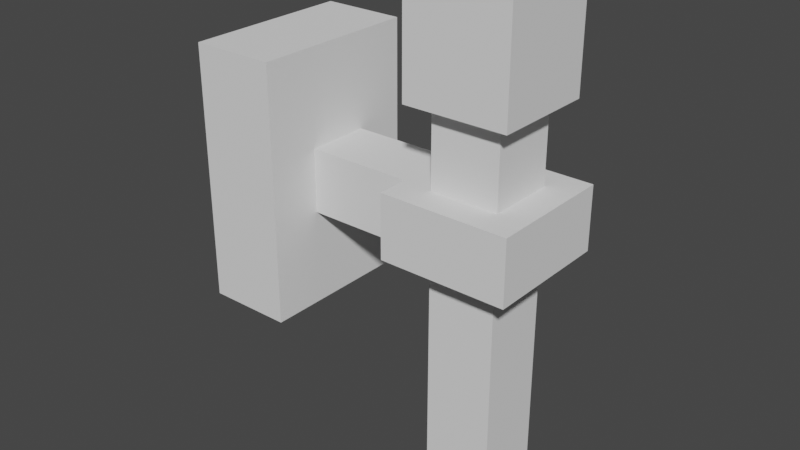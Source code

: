 # Source: Torch.blend  (saved by Blender 2.82.7; exported with 4.5.12 LTS)
import bpy
from mathutils import Matrix  # noqa: F401  (used for matrix-valued properties, if any)

bpy.ops.wm.read_factory_settings(use_empty=True)
scene = bpy.context.scene
scene.name = 'Scene'

# ---- world
world_world = bpy.data.worlds.new('World'); scene.world = world_world
world_world.use_nodes = True; world_world.node_tree.nodes.clear()
_N = world_world.node_tree.nodes; _L = world_world.node_tree.links
n0 = _N.new('ShaderNodeOutputWorld'); n0.name = 'World Output'; n0.location = (300, 300)
n1 = _N.new('ShaderNodeBackground'); n1.name = 'Background'; n1.location = (10, 300)
n1.inputs[0].default_value = (0.05088, 0.05088, 0.05088, 1.0)
_L.new(n1.outputs[0], n0.inputs[0])
n0.is_active_output = True
world_world.color = (0.05088, 0.05088, 0.05088)
world_world.use_sun_shadow = False
world_world.sun_shadow_jitter_overblur = 0.0

# ---- meshes
me_cube_002 = bpy.data.meshes.new('Cube.002')
me_cube_002.from_pydata([(0.21, -0.04, -0.3397), (0.21, 0.04, -0.3397), (0.29, -0.04, -0.3397), (0.29, 0.04, -0.3397), (-0.05, -0.1, -0.15), (-0.05, -0.1, 0.15), (-0.05, 0.1, -0.15), (-0.05, 0.1, 0.15), (0.05, -0.03755, -0.03755), (0.05, -0.03755, 0.03755), (0.05, 0.03755, -0.03755), (0.05, 0.03755, 0.03755), (0.05, 0.1, 0.15), (0.05, 0.1, -0.15), (0.05, -0.1, -0.15), (0.05, -0.1, 0.15), (0.175, 0.03755, 0.03755), (0.175, 0.03755, -0.03755), (0.175, -0.03755, -0.03755), (0.175, -0.03755, 0.03755), (0.325, -0.075, 0.03755), (0.325, -0.075, -0.03755), (0.175, -0.075, 0.03755), (0.175, -0.075, -0.03755), (0.175, 0.075, 0.03755), (0.175, 0.075, -0.03755), (0.325, 0.075, 0.03755), (0.325, 0.075, -0.03755), (0.21, -0.04, 0.1288), (0.21, 0.04, 0.1288), (0.29, 0.04, 0.1288), (0.29, -0.04, 0.1288), (0.31, -0.06, 0.2603), (0.31, -0.04, 0.1288), (0.21, -0.06, 0.1288), (0.19, -0.06, 0.2603), (0.29, -0.06, 0.1288), (0.19, -0.04, 0.1288), (0.19, 0.06, 0.2603), (0.19, 0.04, 0.1288), (0.31, 0.06, 0.2603), (0.29, 0.06, 0.1288), (0.21, 0.06, 0.1288), (0.19, 0.06, 0.1288), (0.31, 0.04, 0.1288), (0.31, 0.06, 0.1288), (0.31, -0.06, 0.1288), (0.19, -0.06, 0.1288)], [], [(1, 3, 2, 0), (4, 5, 7, 6), (6, 7, 12, 13), (9, 8, 18, 19), (14, 15, 5, 4), (6, 13, 14, 4), (12, 7, 5, 15), (11, 10, 13, 12), (10, 8, 14, 13), (9, 11, 12, 15), (8, 9, 15, 14), (8, 10, 17, 18), (11, 9, 19, 16), (10, 11, 16, 17), (22, 23, 21, 20), (18, 17, 25, 27, 21, 23), (19, 18, 23, 22), (25, 24, 26, 27), (17, 16, 24, 25), (26, 20, 21, 27), (16, 19, 22, 20, 26, 24), (2, 31, 28, 0), (3, 30, 31, 2), (1, 29, 30, 3), (0, 28, 29, 1), (44, 45, 40, 32, 46, 33), (31, 30, 44, 33), (28, 31, 36, 34), (28, 34, 47, 37), (29, 39, 43, 42), (29, 28, 37, 39), (40, 45, 41, 42, 43, 38), (30, 29, 42, 41), (38, 43, 39, 37, 47, 35), (30, 41, 45, 44), (31, 33, 46, 36), (35, 47, 34, 36, 46, 32), (40, 38, 35, 32)])
_uv = me_cube_002.uv_layers.new(name='UVMap')
_uv.uv.foreach_set('vector', [0.2782, 0.9475, 0.2782, 0.8541, 0.3729, 0.8541, 0.3729, 0.9475, 0.2367, 0.3502, 0.2367, 6.959e-08, 0.4733, 0.0, 0.4733, 0.3502, 0.355, 0.7005, 0.355, 0.3502, 0.4733, 0.3502, 0.4733, 0.7005, 1.0, 0.868, 0.9111, 0.868, 0.9111, 0.722, 1.0, 0.722, 0.1893, 0.7005, 0.1893, 0.3502, 0.3077, 0.3502, 0.3077, 0.7005, 0.4733, 0.6421, 0.5917, 0.6421, 0.5916, 0.8756, 0.4733, 0.8756, 0.7691, 0.7804, 0.6508, 0.7804, 0.6508, 0.5469, 0.7691, 0.5469, 0.0739, 0.1313, 0.0739, 0.219, 1.322e-07, 0.3502, 0.0, 1.218e-07, 0.0739, 0.219, 0.1628, 0.219, 0.2367, 0.3502, 1.322e-07, 0.3502, 0.1628, 0.1313, 0.0739, 0.1313, 0.0, 1.218e-07, 0.2367, 0.0, 0.1628, 0.219, 0.1628, 0.1313, 0.2367, 0.0, 0.2367, 0.3502, 0.6065, 0.3211, 0.5176, 0.3211, 0.5176, 0.1751, 0.6065, 0.1751, 0.6065, 0.6421, 0.5176, 0.6421, 0.5176, 0.4962, 0.6065, 0.4962, 0.2782, 1.0, 0.1893, 1.0, 0.1893, 0.8541, 0.2782, 0.8541, 0.929, 0.3152, 0.8401, 0.3152, 0.8401, 0.1401, 0.929, 0.1401, 0.6065, 0.1751, 0.5176, 0.1751, 0.4733, 0.1751, 0.4733, 0.0, 0.6508, 0.0, 0.6508, 0.1751, 0.3107, 0.5256, 0.3107, 0.4379, 0.355, 0.4379, 0.355, 0.5256, 0.929, 0.4903, 0.8401, 0.4903, 0.8401, 0.3152, 0.929, 0.3152, 0.355, 0.3502, 0.355, 0.4379, 0.3107, 0.4379, 0.3107, 0.3502, 0.9111, 0.722, 0.9111, 0.5469, 1.0, 0.5469, 1.0, 0.722, 0.6065, 0.4962, 0.5176, 0.4962, 0.4733, 0.4962, 0.4733, 0.3211, 0.6508, 0.3211, 0.6508, 0.4962, 3.527e-08, 0.8972, 0.0, 0.3502, 0.09466, 0.3502, 0.09466, 0.8972, 0.1893, 0.3502, 0.1893, 0.8972, 0.09466, 0.8972, 0.09466, 0.3502, 0.8401, 0.0, 0.8401, 0.5469, 0.7455, 0.5469, 0.7455, 0.0, 0.6508, 0.5469, 0.6508, 0.0, 0.7455, 0.0, 0.7455, 0.5469, 0.7928, 0.7005, 0.7691, 0.7005, 0.7691, 0.5469, 0.9111, 0.5469, 0.9111, 0.7005, 0.8875, 0.7005, 0.9585, 0.02335, 0.8638, 0.02335, 0.8638, 0.0, 0.9585, 0.0, 0.9585, 0.1167, 0.9585, 0.02335, 0.9821, 0.02335, 0.9821, 0.1167, 0.9585, 0.1167, 0.9821, 0.1167, 0.9821, 0.1401, 0.9585, 0.1401, 0.8638, 0.1167, 0.8638, 0.1401, 0.8401, 0.1401, 0.8401, 0.1167, 0.8638, 0.1167, 0.9585, 0.1167, 0.9585, 0.1401, 0.8638, 0.1401, 0.1893, 0.8541, 0.1893, 0.7005, 0.213, 0.7005, 0.3077, 0.7005, 0.3313, 0.7005, 0.3313, 0.8541, 0.8638, 0.02335, 0.8638, 0.1167, 0.8401, 0.1167, 0.8401, 0.02335, 0.4733, 0.7005, 0.4733, 0.8541, 0.4497, 0.8541, 0.355, 0.8541, 0.3313, 0.8541, 0.3313, 0.7005, 0.8638, 0.02335, 0.8401, 0.02335, 0.8401, 0.0, 0.8638, 0.0, 0.9585, 0.02335, 0.9585, 0.0, 0.9821, 0.0, 0.9821, 0.02335, 0.9111, 0.7005, 0.9111, 0.8541, 0.8875, 0.8541, 0.7928, 0.8541, 0.7691, 0.8541, 0.7691, 0.7005, 0.7691, 0.7804, 0.7691, 0.9205, 0.6271, 0.9205, 0.6271, 0.7804])
me_cube_002.use_remesh_fix_poles = True
me_cube_002.use_remesh_preserve_attributes = False
me_cube_002.use_mirror_vertex_groups = False
me_cube_002.update()

# ---- objects
ob_walltorch = bpy.data.objects.new('WallTorch', me_cube_002)

# ---- transforms, parenting, visibility, modifiers, constraints
ob_walltorch.location = (0.0, 0.0, 0.0)
ob_walltorch.lineart.crease_threshold = 0.0

# ---- collection membership
scene.collection.objects.link(ob_walltorch)

# ---- scene / render settings (as saved in the file)
scene.frame_start = 1; scene.frame_end = 250; scene.frame_set(1)
scene.render.engine = 'BLENDER_EEVEE_NEXT'
scene.cycles.use_denoising = False
scene.cycles.samples = 128
scene.cycles.sampling_pattern = 'TABULATED_SOBOL'
scene.cycles.use_adaptive_sampling = False
scene.cycles.use_light_tree = False
scene.view_settings.view_transform = 'Filmic'
bpy.context.view_layer.update()

# ---- added for rendering (the .blend has no active camera and no usable light): camera, sun
cam_auto = bpy.data.cameras.new('AutoCamera')
cam_auto.lens = 50.0
cam_auto.sensor_width = 36.0
cam_auto.clip_end = 1000.0
ob_auto_camera = bpy.data.objects.new('AutoCamera', cam_auto)
scene.collection.objects.link(ob_auto_camera)
ob_auto_camera.location = (0.817792, -0.81635, 0.504531)
ob_auto_camera.rotation_euler = (1.09748, -7.21219e-08, 0.694738)
scene.camera = ob_auto_camera
light_auto_sun = bpy.data.lights.new('AutoSun', 'SUN')
light_auto_sun.energy = 3.0
light_auto_sun.angle = 0.0523599
ob_auto_sun = bpy.data.objects.new('AutoSun', light_auto_sun)
scene.collection.objects.link(ob_auto_sun)
ob_auto_sun.rotation_euler = (0.872665, 0.174533, 0.523599)
bpy.context.view_layer.update()
